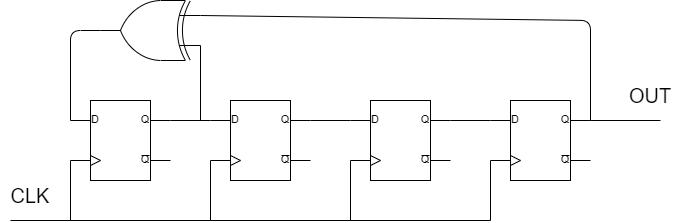

The diagram above was exported from draw.io. Its source (the exported page's mxGraphModel, read from the mxfile embedded in the PNG):
<mxGraphModel dx="753" dy="1336" grid="1" gridSize="10" guides="1" tooltips="1" connect="1" arrows="1" fold="1" page="1" pageScale="1" pageWidth="850" pageHeight="1100" math="0" shadow="0">
  <root>
    <mxCell id="0" />
    <mxCell id="1" parent="0" />
    <mxCell id="2" value="" style="verticalLabelPosition=bottom;shadow=0;dashed=0;align=center;html=1;verticalAlign=top;shape=mxgraph.electrical.logic_gates.logic_gate;operation=xor;rotation=-180;" vertex="1" parent="1">
      <mxGeometry x="190" y="280" width="100" height="60" as="geometry" />
    </mxCell>
    <mxCell id="3" value="" style="verticalLabelPosition=bottom;shadow=0;dashed=0;align=center;html=1;verticalAlign=top;shape=mxgraph.electrical.logic_gates.d_type_flip-flop;" vertex="1" parent="1">
      <mxGeometry x="160" y="380" width="100" height="80" as="geometry" />
    </mxCell>
    <mxCell id="4" value="" style="verticalLabelPosition=bottom;shadow=0;dashed=0;align=center;html=1;verticalAlign=top;shape=mxgraph.electrical.logic_gates.d_type_flip-flop;" vertex="1" parent="1">
      <mxGeometry x="440" y="380" width="100" height="80" as="geometry" />
    </mxCell>
    <mxCell id="5" value="" style="verticalLabelPosition=bottom;shadow=0;dashed=0;align=center;html=1;verticalAlign=top;shape=mxgraph.electrical.logic_gates.d_type_flip-flop;" vertex="1" parent="1">
      <mxGeometry x="300" y="380" width="100" height="80" as="geometry" />
    </mxCell>
    <mxCell id="7" value="" style="verticalLabelPosition=bottom;shadow=0;dashed=0;align=center;html=1;verticalAlign=top;shape=mxgraph.electrical.logic_gates.d_type_flip-flop;" vertex="1" parent="1">
      <mxGeometry x="580" y="380" width="100" height="80" as="geometry" />
    </mxCell>
    <mxCell id="8" value="" style="endArrow=none;html=1;entryX=0;entryY=0.25;entryDx=0;entryDy=0;entryPerimeter=0;" edge="1" parent="1" target="2">
      <mxGeometry width="50" height="50" relative="1" as="geometry">
        <mxPoint x="290" y="400" as="sourcePoint" />
        <mxPoint x="450" y="450" as="targetPoint" />
      </mxGeometry>
    </mxCell>
    <mxCell id="9" value="" style="endArrow=none;html=1;entryX=0;entryY=0.75;entryDx=0;entryDy=0;entryPerimeter=0;exitX=1;exitY=0.25;exitDx=0;exitDy=0;exitPerimeter=0;" edge="1" parent="1" source="7" target="2">
      <mxGeometry width="50" height="50" relative="1" as="geometry">
        <mxPoint x="400" y="500" as="sourcePoint" />
        <mxPoint x="450" y="450" as="targetPoint" />
        <Array as="points">
          <mxPoint x="680" y="300" />
        </Array>
      </mxGeometry>
    </mxCell>
    <mxCell id="10" value="" style="endArrow=none;html=1;exitX=1;exitY=0.25;exitDx=0;exitDy=0;exitPerimeter=0;entryX=0;entryY=0.25;entryDx=0;entryDy=0;entryPerimeter=0;" edge="1" parent="1" source="3" target="5">
      <mxGeometry width="50" height="50" relative="1" as="geometry">
        <mxPoint x="380" y="530" as="sourcePoint" />
        <mxPoint x="430" y="480" as="targetPoint" />
      </mxGeometry>
    </mxCell>
    <mxCell id="11" value="" style="endArrow=none;html=1;entryX=0;entryY=0.25;entryDx=0;entryDy=0;entryPerimeter=0;exitX=1;exitY=0.25;exitDx=0;exitDy=0;exitPerimeter=0;" edge="1" parent="1" source="5" target="4">
      <mxGeometry width="50" height="50" relative="1" as="geometry">
        <mxPoint x="380" y="530" as="sourcePoint" />
        <mxPoint x="430" y="480" as="targetPoint" />
      </mxGeometry>
    </mxCell>
    <mxCell id="12" value="" style="endArrow=none;html=1;entryX=0;entryY=0.25;entryDx=0;entryDy=0;entryPerimeter=0;exitX=1;exitY=0.25;exitDx=0;exitDy=0;exitPerimeter=0;" edge="1" parent="1" source="4" target="7">
      <mxGeometry width="50" height="50" relative="1" as="geometry">
        <mxPoint x="380" y="530" as="sourcePoint" />
        <mxPoint x="430" y="480" as="targetPoint" />
      </mxGeometry>
    </mxCell>
    <mxCell id="13" value="" style="endArrow=none;html=1;exitX=0;exitY=0.75;exitDx=0;exitDy=0;exitPerimeter=0;" edge="1" parent="1" source="3">
      <mxGeometry width="50" height="50" relative="1" as="geometry">
        <mxPoint x="380" y="590" as="sourcePoint" />
        <mxPoint x="160" y="500" as="targetPoint" />
      </mxGeometry>
    </mxCell>
    <mxCell id="14" value="" style="endArrow=none;html=1;exitX=0;exitY=0.75;exitDx=0;exitDy=0;exitPerimeter=0;" edge="1" parent="1" source="5">
      <mxGeometry width="50" height="50" relative="1" as="geometry">
        <mxPoint x="310" y="540" as="sourcePoint" />
        <mxPoint x="300" y="500" as="targetPoint" />
      </mxGeometry>
    </mxCell>
    <mxCell id="15" value="" style="endArrow=none;html=1;entryX=0;entryY=0.75;entryDx=0;entryDy=0;entryPerimeter=0;" edge="1" parent="1" target="4">
      <mxGeometry width="50" height="50" relative="1" as="geometry">
        <mxPoint x="440" y="500" as="sourcePoint" />
        <mxPoint x="510" y="500" as="targetPoint" />
      </mxGeometry>
    </mxCell>
    <mxCell id="16" value="" style="endArrow=none;html=1;exitX=0;exitY=0.75;exitDx=0;exitDy=0;exitPerimeter=0;" edge="1" parent="1" source="7">
      <mxGeometry width="50" height="50" relative="1" as="geometry">
        <mxPoint x="670" y="510" as="sourcePoint" />
        <mxPoint x="580" y="500" as="targetPoint" />
      </mxGeometry>
    </mxCell>
    <mxCell id="17" value="" style="endArrow=none;html=1;" edge="1" parent="1">
      <mxGeometry width="50" height="50" relative="1" as="geometry">
        <mxPoint x="100" y="500" as="sourcePoint" />
        <mxPoint x="580" y="500" as="targetPoint" />
      </mxGeometry>
    </mxCell>
    <mxCell id="18" value="" style="endArrow=none;html=1;exitX=0;exitY=0.25;exitDx=0;exitDy=0;exitPerimeter=0;entryX=1;entryY=0.5;entryDx=0;entryDy=0;entryPerimeter=0;" edge="1" parent="1" source="3" target="2">
      <mxGeometry width="50" height="50" relative="1" as="geometry">
        <mxPoint x="340" y="550" as="sourcePoint" />
        <mxPoint x="390" y="500" as="targetPoint" />
        <Array as="points">
          <mxPoint x="160" y="310" />
        </Array>
      </mxGeometry>
    </mxCell>
    <mxCell id="19" value="" style="endArrow=none;html=1;" edge="1" parent="1">
      <mxGeometry width="50" height="50" relative="1" as="geometry">
        <mxPoint x="680" y="400" as="sourcePoint" />
        <mxPoint x="750" y="400" as="targetPoint" />
      </mxGeometry>
    </mxCell>
    <mxCell id="20" value="&lt;font style=&quot;font-size: 20px;&quot;&gt;CLK&lt;/font&gt;" style="text;html=1;strokeColor=none;fillColor=none;align=center;verticalAlign=middle;whiteSpace=wrap;rounded=0;" vertex="1" parent="1">
      <mxGeometry x="90" y="460" width="60" height="30" as="geometry" />
    </mxCell>
    <mxCell id="21" value="OUT" style="text;html=1;strokeColor=none;fillColor=none;align=center;verticalAlign=middle;whiteSpace=wrap;rounded=0;fontSize=20;" vertex="1" parent="1">
      <mxGeometry x="710" y="360" width="60" height="30" as="geometry" />
    </mxCell>
  </root>
</mxGraphModel>